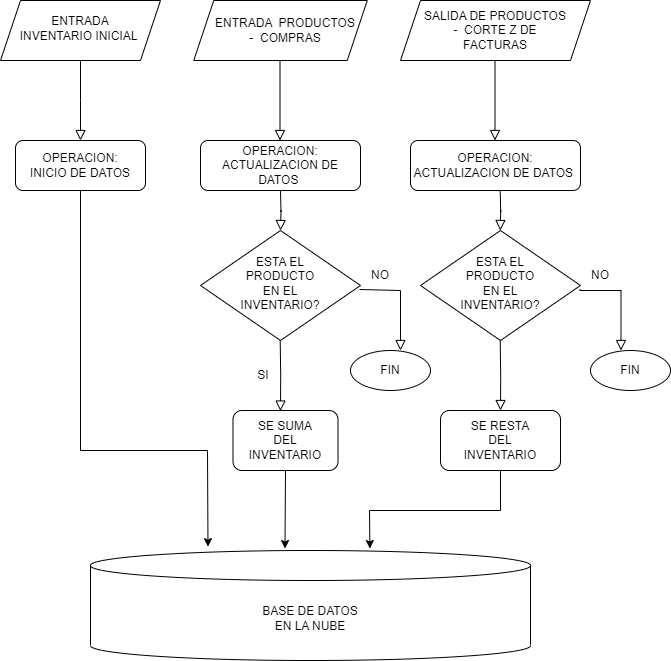

The diagram above was exported from draw.io. Its source (the exported page's mxGraphModel, read from the mxfile embedded in the PNG):
<mxGraphModel dx="794" dy="438" grid="1" gridSize="10" guides="1" tooltips="1" connect="1" arrows="1" fold="1" page="1" pageScale="1" pageWidth="827" pageHeight="1169" math="0" shadow="0">
  <root>
    <mxCell id="WIyWlLk6GJQsqaUBKTNV-0" />
    <mxCell id="WIyWlLk6GJQsqaUBKTNV-1" parent="WIyWlLk6GJQsqaUBKTNV-0" />
    <mxCell id="WIyWlLk6GJQsqaUBKTNV-2" value="" style="rounded=0;html=1;jettySize=auto;orthogonalLoop=1;fontSize=11;endArrow=block;endFill=0;endSize=8;strokeWidth=1;shadow=0;labelBackgroundColor=none;edgeStyle=orthogonalEdgeStyle;" parent="WIyWlLk6GJQsqaUBKTNV-1" source="IFzzvfBKoCTC4dsJ04Aq-0" edge="1">
      <mxGeometry relative="1" as="geometry">
        <mxPoint x="380" y="80" as="sourcePoint" />
        <mxPoint x="150" y="170" as="targetPoint" />
      </mxGeometry>
    </mxCell>
    <mxCell id="WIyWlLk6GJQsqaUBKTNV-7" value="OPERACION: &lt;br&gt;INICIO DE DATOS" style="rounded=1;whiteSpace=wrap;html=1;fontSize=12;glass=0;strokeWidth=1;shadow=0;" parent="WIyWlLk6GJQsqaUBKTNV-1" vertex="1">
      <mxGeometry x="85" y="170" width="130" height="50" as="geometry" />
    </mxCell>
    <mxCell id="IFzzvfBKoCTC4dsJ04Aq-0" value="" style="shape=parallelogram;perimeter=parallelogramPerimeter;whiteSpace=wrap;html=1;fixedSize=1;" parent="WIyWlLk6GJQsqaUBKTNV-1" vertex="1">
      <mxGeometry x="70" y="30" width="160" height="60" as="geometry" />
    </mxCell>
    <mxCell id="IFzzvfBKoCTC4dsJ04Aq-2" value="ENTRADA&lt;br&gt;INVENTARIO INICIAL&amp;nbsp;" style="text;html=1;strokeColor=none;fillColor=none;align=center;verticalAlign=middle;whiteSpace=wrap;rounded=0;" parent="WIyWlLk6GJQsqaUBKTNV-1" vertex="1">
      <mxGeometry x="75" y="30" width="150" height="55" as="geometry" />
    </mxCell>
    <mxCell id="IFzzvfBKoCTC4dsJ04Aq-3" value="" style="shape=parallelogram;perimeter=parallelogramPerimeter;whiteSpace=wrap;html=1;fixedSize=1;" parent="WIyWlLk6GJQsqaUBKTNV-1" vertex="1">
      <mxGeometry x="263.25" y="30" width="173.5" height="60" as="geometry" />
    </mxCell>
    <mxCell id="IFzzvfBKoCTC4dsJ04Aq-4" value="&amp;nbsp;ENTRADA&amp;nbsp; PRODUCTOS&amp;nbsp; -&amp;nbsp; COMPRAS" style="text;html=1;strokeColor=none;fillColor=none;align=center;verticalAlign=middle;whiteSpace=wrap;rounded=0;" parent="WIyWlLk6GJQsqaUBKTNV-1" vertex="1">
      <mxGeometry x="280" y="45" width="150" height="30" as="geometry" />
    </mxCell>
    <mxCell id="IFzzvfBKoCTC4dsJ04Aq-5" value="" style="shape=parallelogram;perimeter=parallelogramPerimeter;whiteSpace=wrap;html=1;fixedSize=1;" parent="WIyWlLk6GJQsqaUBKTNV-1" vertex="1">
      <mxGeometry x="470" y="30" width="190" height="60" as="geometry" />
    </mxCell>
    <mxCell id="IFzzvfBKoCTC4dsJ04Aq-6" value="SALIDA DE PRODUCTOS -&amp;nbsp; CORTE Z DE FACTURAS" style="text;html=1;strokeColor=none;fillColor=none;align=center;verticalAlign=middle;whiteSpace=wrap;rounded=0;" parent="WIyWlLk6GJQsqaUBKTNV-1" vertex="1">
      <mxGeometry x="490" y="45" width="150" height="30" as="geometry" />
    </mxCell>
    <mxCell id="IFzzvfBKoCTC4dsJ04Aq-7" value="BASE DE DATOS &lt;br&gt;EN LA NUBE" style="shape=cylinder3;whiteSpace=wrap;html=1;boundedLbl=1;backgroundOutline=1;size=15;" parent="WIyWlLk6GJQsqaUBKTNV-1" vertex="1">
      <mxGeometry x="160" y="580" width="440" height="110" as="geometry" />
    </mxCell>
    <mxCell id="IFzzvfBKoCTC4dsJ04Aq-9" value="OPERACION: &lt;br&gt;ACTUALIZACION DE DATOS&amp;nbsp;" style="rounded=1;whiteSpace=wrap;html=1;fontSize=12;glass=0;strokeWidth=1;shadow=0;" parent="WIyWlLk6GJQsqaUBKTNV-1" vertex="1">
      <mxGeometry x="270" y="170" width="160" height="50" as="geometry" />
    </mxCell>
    <mxCell id="IFzzvfBKoCTC4dsJ04Aq-10" value="" style="rhombus;whiteSpace=wrap;html=1;" parent="WIyWlLk6GJQsqaUBKTNV-1" vertex="1">
      <mxGeometry x="270" y="260" width="160" height="110" as="geometry" />
    </mxCell>
    <mxCell id="IFzzvfBKoCTC4dsJ04Aq-11" value="ESTA EL PRODUCTO EN EL INVENTARIO?" style="text;html=1;strokeColor=none;fillColor=none;align=center;verticalAlign=middle;whiteSpace=wrap;rounded=0;" parent="WIyWlLk6GJQsqaUBKTNV-1" vertex="1">
      <mxGeometry x="320" y="297.5" width="60" height="30" as="geometry" />
    </mxCell>
    <mxCell id="IFzzvfBKoCTC4dsJ04Aq-12" value="SI" style="text;html=1;strokeColor=none;fillColor=none;align=center;verticalAlign=middle;whiteSpace=wrap;rounded=0;" parent="WIyWlLk6GJQsqaUBKTNV-1" vertex="1">
      <mxGeometry x="302.5" y="390" width="60" height="30" as="geometry" />
    </mxCell>
    <mxCell id="IFzzvfBKoCTC4dsJ04Aq-13" value="" style="rounded=1;whiteSpace=wrap;html=1;" parent="WIyWlLk6GJQsqaUBKTNV-1" vertex="1">
      <mxGeometry x="510" y="440" width="120" height="60" as="geometry" />
    </mxCell>
    <mxCell id="IFzzvfBKoCTC4dsJ04Aq-14" value="SE RESTA DEL INVENTARIO" style="text;html=1;strokeColor=none;fillColor=none;align=center;verticalAlign=middle;whiteSpace=wrap;rounded=0;" parent="WIyWlLk6GJQsqaUBKTNV-1" vertex="1">
      <mxGeometry x="540" y="455" width="60" height="30" as="geometry" />
    </mxCell>
    <mxCell id="IFzzvfBKoCTC4dsJ04Aq-15" value="NO" style="text;html=1;strokeColor=none;fillColor=none;align=center;verticalAlign=middle;whiteSpace=wrap;rounded=0;" parent="WIyWlLk6GJQsqaUBKTNV-1" vertex="1">
      <mxGeometry x="420" y="290" width="60" height="30" as="geometry" />
    </mxCell>
    <mxCell id="IFzzvfBKoCTC4dsJ04Aq-16" value="OPERACION: ACTUALIZACION DE DATOS&amp;nbsp;" style="rounded=1;whiteSpace=wrap;html=1;fontSize=12;glass=0;strokeWidth=1;shadow=0;" parent="WIyWlLk6GJQsqaUBKTNV-1" vertex="1">
      <mxGeometry x="480" y="170" width="170" height="50" as="geometry" />
    </mxCell>
    <mxCell id="IFzzvfBKoCTC4dsJ04Aq-17" value="" style="rhombus;whiteSpace=wrap;html=1;" parent="WIyWlLk6GJQsqaUBKTNV-1" vertex="1">
      <mxGeometry x="490" y="260" width="160" height="110" as="geometry" />
    </mxCell>
    <mxCell id="IFzzvfBKoCTC4dsJ04Aq-18" value="ESTA EL PRODUCTO EN EL INVENTARIO?" style="text;html=1;strokeColor=none;fillColor=none;align=center;verticalAlign=middle;whiteSpace=wrap;rounded=0;" parent="WIyWlLk6GJQsqaUBKTNV-1" vertex="1">
      <mxGeometry x="540" y="297.5" width="60" height="30" as="geometry" />
    </mxCell>
    <mxCell id="IFzzvfBKoCTC4dsJ04Aq-19" value="" style="rounded=1;whiteSpace=wrap;html=1;" parent="WIyWlLk6GJQsqaUBKTNV-1" vertex="1">
      <mxGeometry x="302.5" y="440" width="105" height="60" as="geometry" />
    </mxCell>
    <mxCell id="IFzzvfBKoCTC4dsJ04Aq-20" value="SE SUMA DEL INVENTARIO" style="text;html=1;strokeColor=none;fillColor=none;align=center;verticalAlign=middle;whiteSpace=wrap;rounded=0;" parent="WIyWlLk6GJQsqaUBKTNV-1" vertex="1">
      <mxGeometry x="325" y="455" width="60" height="30" as="geometry" />
    </mxCell>
    <mxCell id="IFzzvfBKoCTC4dsJ04Aq-22" value="" style="rounded=0;html=1;jettySize=auto;orthogonalLoop=1;fontSize=11;endArrow=block;endFill=0;endSize=8;strokeWidth=1;shadow=0;labelBackgroundColor=none;edgeStyle=orthogonalEdgeStyle;" parent="WIyWlLk6GJQsqaUBKTNV-1" edge="1">
      <mxGeometry relative="1" as="geometry">
        <mxPoint x="349.5" y="90" as="sourcePoint" />
        <mxPoint x="349.5" y="170" as="targetPoint" />
      </mxGeometry>
    </mxCell>
    <mxCell id="IFzzvfBKoCTC4dsJ04Aq-26" value="" style="rounded=0;html=1;jettySize=auto;orthogonalLoop=1;fontSize=11;endArrow=block;endFill=0;endSize=8;strokeWidth=1;shadow=0;labelBackgroundColor=none;edgeStyle=orthogonalEdgeStyle;" parent="WIyWlLk6GJQsqaUBKTNV-1" edge="1">
      <mxGeometry relative="1" as="geometry">
        <mxPoint x="564.5" y="90" as="sourcePoint" />
        <mxPoint x="564.5" y="170" as="targetPoint" />
      </mxGeometry>
    </mxCell>
    <mxCell id="IFzzvfBKoCTC4dsJ04Aq-29" value="" style="rounded=0;html=1;jettySize=auto;orthogonalLoop=1;fontSize=11;endArrow=block;endFill=0;endSize=8;strokeWidth=1;shadow=0;labelBackgroundColor=none;edgeStyle=orthogonalEdgeStyle;" parent="WIyWlLk6GJQsqaUBKTNV-1" edge="1">
      <mxGeometry relative="1" as="geometry">
        <mxPoint x="350" y="220" as="sourcePoint" />
        <mxPoint x="350" y="260" as="targetPoint" />
        <Array as="points" />
      </mxGeometry>
    </mxCell>
    <mxCell id="IFzzvfBKoCTC4dsJ04Aq-30" value="" style="rounded=0;html=1;jettySize=auto;orthogonalLoop=1;fontSize=11;endArrow=block;endFill=0;endSize=8;strokeWidth=1;shadow=0;labelBackgroundColor=none;edgeStyle=orthogonalEdgeStyle;" parent="WIyWlLk6GJQsqaUBKTNV-1" edge="1">
      <mxGeometry relative="1" as="geometry">
        <mxPoint x="569.71" y="220" as="sourcePoint" />
        <mxPoint x="569.71" y="260" as="targetPoint" />
        <Array as="points" />
      </mxGeometry>
    </mxCell>
    <mxCell id="IFzzvfBKoCTC4dsJ04Aq-31" value="NO" style="text;html=1;strokeColor=none;fillColor=none;align=center;verticalAlign=middle;whiteSpace=wrap;rounded=0;" parent="WIyWlLk6GJQsqaUBKTNV-1" vertex="1">
      <mxGeometry x="640" y="290" width="60" height="30" as="geometry" />
    </mxCell>
    <mxCell id="IFzzvfBKoCTC4dsJ04Aq-32" value="" style="rounded=0;html=1;jettySize=auto;orthogonalLoop=1;fontSize=11;endArrow=block;endFill=0;endSize=8;strokeWidth=1;shadow=0;labelBackgroundColor=none;edgeStyle=orthogonalEdgeStyle;entryX=0.452;entryY=0.009;entryDx=0;entryDy=0;entryPerimeter=0;" parent="WIyWlLk6GJQsqaUBKTNV-1" target="IFzzvfBKoCTC4dsJ04Aq-19" edge="1">
      <mxGeometry relative="1" as="geometry">
        <mxPoint x="349.71" y="370" as="sourcePoint" />
        <mxPoint x="349.71" y="410" as="targetPoint" />
        <Array as="points" />
      </mxGeometry>
    </mxCell>
    <mxCell id="IFzzvfBKoCTC4dsJ04Aq-35" value="" style="rounded=0;html=1;jettySize=auto;orthogonalLoop=1;fontSize=11;endArrow=block;endFill=0;endSize=8;strokeWidth=1;shadow=0;labelBackgroundColor=none;edgeStyle=orthogonalEdgeStyle;entryX=0.5;entryY=0;entryDx=0;entryDy=0;" parent="WIyWlLk6GJQsqaUBKTNV-1" target="IFzzvfBKoCTC4dsJ04Aq-13" edge="1">
      <mxGeometry relative="1" as="geometry">
        <mxPoint x="569.71" y="370" as="sourcePoint" />
        <mxPoint x="569.71" y="410" as="targetPoint" />
        <Array as="points" />
      </mxGeometry>
    </mxCell>
    <mxCell id="IFzzvfBKoCTC4dsJ04Aq-36" value="" style="ellipse;whiteSpace=wrap;html=1;" parent="WIyWlLk6GJQsqaUBKTNV-1" vertex="1">
      <mxGeometry x="420" y="380" width="80" height="40" as="geometry" />
    </mxCell>
    <mxCell id="IFzzvfBKoCTC4dsJ04Aq-37" value="" style="ellipse;whiteSpace=wrap;html=1;" parent="WIyWlLk6GJQsqaUBKTNV-1" vertex="1">
      <mxGeometry x="660" y="380" width="80" height="40" as="geometry" />
    </mxCell>
    <mxCell id="IFzzvfBKoCTC4dsJ04Aq-38" value="FIN" style="text;html=1;strokeColor=none;fillColor=none;align=center;verticalAlign=middle;whiteSpace=wrap;rounded=0;" parent="WIyWlLk6GJQsqaUBKTNV-1" vertex="1">
      <mxGeometry x="430" y="385" width="60" height="30" as="geometry" />
    </mxCell>
    <mxCell id="IFzzvfBKoCTC4dsJ04Aq-39" value="FIN" style="text;html=1;strokeColor=none;fillColor=none;align=center;verticalAlign=middle;whiteSpace=wrap;rounded=0;" parent="WIyWlLk6GJQsqaUBKTNV-1" vertex="1">
      <mxGeometry x="670" y="385" width="60" height="30" as="geometry" />
    </mxCell>
    <mxCell id="IFzzvfBKoCTC4dsJ04Aq-40" value="" style="rounded=0;html=1;jettySize=auto;orthogonalLoop=1;fontSize=11;endArrow=block;endFill=0;endSize=8;strokeWidth=1;shadow=0;labelBackgroundColor=none;edgeStyle=orthogonalEdgeStyle;entryX=0.625;entryY=0;entryDx=0;entryDy=0;entryPerimeter=0;exitX=0.15;exitY=0.967;exitDx=0;exitDy=0;exitPerimeter=0;" parent="WIyWlLk6GJQsqaUBKTNV-1" source="IFzzvfBKoCTC4dsJ04Aq-15" target="IFzzvfBKoCTC4dsJ04Aq-36" edge="1">
      <mxGeometry relative="1" as="geometry">
        <mxPoint x="430" y="310" as="sourcePoint" />
        <mxPoint x="430" y="350" as="targetPoint" />
        <Array as="points">
          <mxPoint x="470" y="320" />
        </Array>
      </mxGeometry>
    </mxCell>
    <mxCell id="IFzzvfBKoCTC4dsJ04Aq-41" value="" style="rounded=0;html=1;jettySize=auto;orthogonalLoop=1;fontSize=11;endArrow=block;endFill=0;endSize=8;strokeWidth=1;shadow=0;labelBackgroundColor=none;edgeStyle=orthogonalEdgeStyle;entryX=0.625;entryY=0;entryDx=0;entryDy=0;entryPerimeter=0;exitX=0.15;exitY=0.967;exitDx=0;exitDy=0;exitPerimeter=0;" parent="WIyWlLk6GJQsqaUBKTNV-1" edge="1">
      <mxGeometry relative="1" as="geometry">
        <mxPoint x="649.5" y="319" as="sourcePoint" />
        <mxPoint x="690.5" y="380" as="targetPoint" />
        <Array as="points">
          <mxPoint x="690.5" y="320" />
        </Array>
      </mxGeometry>
    </mxCell>
    <mxCell id="IFzzvfBKoCTC4dsJ04Aq-43" value="" style="endArrow=classic;html=1;rounded=0;exitX=0.5;exitY=1;exitDx=0;exitDy=0;entryX=0.267;entryY=-0.035;entryDx=0;entryDy=0;entryPerimeter=0;" parent="WIyWlLk6GJQsqaUBKTNV-1" source="WIyWlLk6GJQsqaUBKTNV-7" target="IFzzvfBKoCTC4dsJ04Aq-7" edge="1">
      <mxGeometry width="50" height="50" relative="1" as="geometry">
        <mxPoint x="390" y="370" as="sourcePoint" />
        <mxPoint x="440" y="320" as="targetPoint" />
        <Array as="points">
          <mxPoint x="150" y="480" />
          <mxPoint x="277" y="480" />
        </Array>
      </mxGeometry>
    </mxCell>
    <mxCell id="IFzzvfBKoCTC4dsJ04Aq-44" value="" style="endArrow=classic;html=1;rounded=0;exitX=0.5;exitY=1;exitDx=0;exitDy=0;entryX=0.442;entryY=-0.018;entryDx=0;entryDy=0;entryPerimeter=0;" parent="WIyWlLk6GJQsqaUBKTNV-1" source="IFzzvfBKoCTC4dsJ04Aq-19" target="IFzzvfBKoCTC4dsJ04Aq-7" edge="1">
      <mxGeometry width="50" height="50" relative="1" as="geometry">
        <mxPoint x="390" y="370" as="sourcePoint" />
        <mxPoint x="440" y="320" as="targetPoint" />
      </mxGeometry>
    </mxCell>
    <mxCell id="IFzzvfBKoCTC4dsJ04Aq-45" value="" style="endArrow=classic;html=1;rounded=0;exitX=0.5;exitY=1;exitDx=0;exitDy=0;entryX=0.635;entryY=-0.018;entryDx=0;entryDy=0;entryPerimeter=0;" parent="WIyWlLk6GJQsqaUBKTNV-1" source="IFzzvfBKoCTC4dsJ04Aq-13" target="IFzzvfBKoCTC4dsJ04Aq-7" edge="1">
      <mxGeometry width="50" height="50" relative="1" as="geometry">
        <mxPoint x="390" y="370" as="sourcePoint" />
        <mxPoint x="440" y="320" as="targetPoint" />
        <Array as="points">
          <mxPoint x="570" y="540" />
          <mxPoint x="439" y="540" />
        </Array>
      </mxGeometry>
    </mxCell>
  </root>
</mxGraphModel>